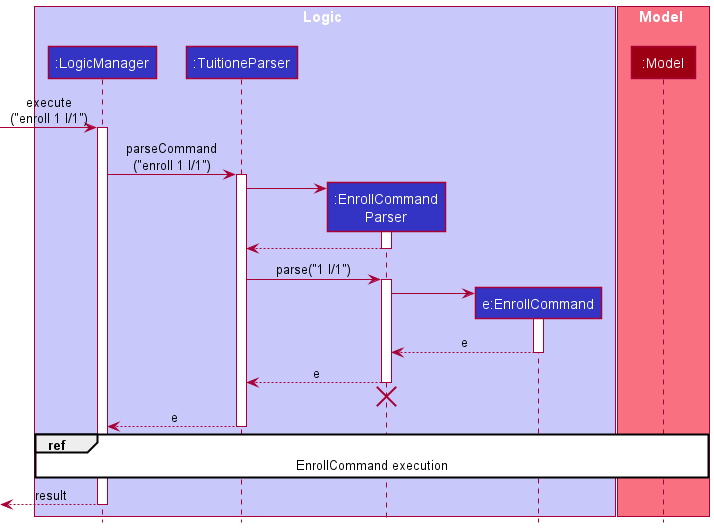

The diagram above was rendered by PlantUML. Its source (embedded in the PNG):
@startuml
!include style.puml

box Logic LOGIC_COLOR_T1
participant ":LogicManager" as LogicManager LOGIC_COLOR
participant ":TuitioneParser" as TuitioneParser LOGIC_COLOR
participant ":EnrollCommand\nParser" as EnrollCommandParser LOGIC_COLOR
participant "e:EnrollCommand" as EnrollCommand LOGIC_COLOR
end box

box Model MODEL_COLOR_T1
participant ":Model" as Model MODEL_COLOR
end box

[-> LogicManager : execute\n("enroll 1 l/1")
activate LogicManager

LogicManager -> TuitioneParser : parseCommand\n("enroll 1 l/1")
activate TuitioneParser

create EnrollCommandParser
TuitioneParser -> EnrollCommandParser

activate EnrollCommandParser
EnrollCommandParser --> TuitioneParser
deactivate EnrollCommandParser

TuitioneParser -> EnrollCommandParser : parse("1 l/1")
activate EnrollCommandParser

create EnrollCommand
EnrollCommandParser -> EnrollCommand :
activate EnrollCommand

EnrollCommand --> EnrollCommandParser : e
deactivate EnrollCommand

EnrollCommandParser --> TuitioneParser : e
deactivate EnrollCommandParser
'Hidden arrow to position the destroy marker below the end of the activation bar.
EnrollCommandParser -[hidden]-> TuitioneParser
destroy EnrollCommandParser

TuitioneParser --> LogicManager  : e
deactivate TuitioneParser

ref over LogicManager, Model : EnrollCommand execution

[<--LogicManager : result
deactivate LogicManager

@enduml